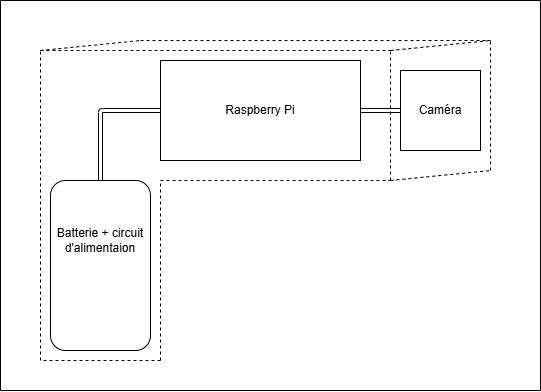

The diagram above was exported from draw.io. Its source (the exported page's mxGraphModel, read from the mxfile embedded in the PNG):
<mxGraphModel dx="1280" dy="474" grid="1" gridSize="10" guides="1" tooltips="1" connect="1" arrows="1" fold="1" page="1" pageScale="1" pageWidth="850" pageHeight="1100" math="0" shadow="0">
  <root>
    <mxCell id="0" />
    <mxCell id="1" parent="0" />
    <mxCell id="2" value="Raspberry Pi" style="rounded=0;whiteSpace=wrap;html=1;" vertex="1" parent="1">
      <mxGeometry x="220" y="80" width="200" height="100" as="geometry" />
    </mxCell>
    <mxCell id="3" value="Caméra" style="whiteSpace=wrap;html=1;aspect=fixed;" vertex="1" parent="1">
      <mxGeometry x="460" y="90" width="80" height="80" as="geometry" />
    </mxCell>
    <mxCell id="4" value="" style="rounded=1;whiteSpace=wrap;html=1;rotation=90;" vertex="1" parent="1">
      <mxGeometry x="75" y="235" width="170" height="100" as="geometry" />
    </mxCell>
    <mxCell id="5" value="Batterie + circuit d'alimentaion" style="text;strokeColor=none;align=center;fillColor=none;html=1;verticalAlign=middle;whiteSpace=wrap;rounded=0;" vertex="1" parent="1">
      <mxGeometry x="90" y="245" width="140" height="30" as="geometry" />
    </mxCell>
    <mxCell id="6" value="" style="endArrow=none;dashed=1;html=1;" edge="1" parent="1">
      <mxGeometry width="50" height="50" relative="1" as="geometry">
        <mxPoint x="220" y="200" as="sourcePoint" />
        <mxPoint x="450" y="200" as="targetPoint" />
      </mxGeometry>
    </mxCell>
    <mxCell id="7" value="" style="endArrow=none;dashed=1;html=1;" edge="1" parent="1">
      <mxGeometry width="50" height="50" relative="1" as="geometry">
        <mxPoint x="220" y="380" as="sourcePoint" />
        <mxPoint x="220" y="200" as="targetPoint" />
      </mxGeometry>
    </mxCell>
    <mxCell id="8" value="" style="endArrow=none;dashed=1;html=1;" edge="1" parent="1">
      <mxGeometry width="50" height="50" relative="1" as="geometry">
        <mxPoint x="220" y="380" as="sourcePoint" />
        <mxPoint x="100" y="380" as="targetPoint" />
      </mxGeometry>
    </mxCell>
    <mxCell id="9" value="" style="endArrow=none;dashed=1;html=1;" edge="1" parent="1">
      <mxGeometry width="50" height="50" relative="1" as="geometry">
        <mxPoint x="100" y="380" as="sourcePoint" />
        <mxPoint x="100" y="70" as="targetPoint" />
      </mxGeometry>
    </mxCell>
    <mxCell id="11" value="" style="endArrow=none;dashed=1;html=1;" edge="1" parent="1">
      <mxGeometry width="50" height="50" relative="1" as="geometry">
        <mxPoint x="450" y="200" as="sourcePoint" />
        <mxPoint x="450" y="70" as="targetPoint" />
      </mxGeometry>
    </mxCell>
    <mxCell id="14" value="" style="endArrow=none;dashed=1;html=1;" edge="1" parent="1">
      <mxGeometry width="50" height="50" relative="1" as="geometry">
        <mxPoint x="100" y="70" as="sourcePoint" />
        <mxPoint x="450" y="70" as="targetPoint" />
      </mxGeometry>
    </mxCell>
    <mxCell id="15" value="" style="endArrow=none;dashed=1;html=1;" edge="1" parent="1">
      <mxGeometry width="50" height="50" relative="1" as="geometry">
        <mxPoint x="450" y="70" as="sourcePoint" />
        <mxPoint x="550" y="60" as="targetPoint" />
      </mxGeometry>
    </mxCell>
    <mxCell id="16" value="" style="endArrow=none;dashed=1;html=1;" edge="1" parent="1">
      <mxGeometry width="50" height="50" relative="1" as="geometry">
        <mxPoint x="450" y="200" as="sourcePoint" />
        <mxPoint x="550" y="190" as="targetPoint" />
      </mxGeometry>
    </mxCell>
    <mxCell id="19" value="" style="endArrow=none;dashed=1;html=1;" edge="1" parent="1">
      <mxGeometry width="50" height="50" relative="1" as="geometry">
        <mxPoint x="550" y="190" as="sourcePoint" />
        <mxPoint x="550" y="60" as="targetPoint" />
      </mxGeometry>
    </mxCell>
    <mxCell id="20" value="" style="endArrow=none;dashed=1;html=1;" edge="1" parent="1">
      <mxGeometry width="50" height="50" relative="1" as="geometry">
        <mxPoint x="200" y="60" as="sourcePoint" />
        <mxPoint x="550" y="60" as="targetPoint" />
      </mxGeometry>
    </mxCell>
    <mxCell id="21" value="" style="endArrow=none;dashed=1;html=1;" edge="1" parent="1">
      <mxGeometry width="50" height="50" relative="1" as="geometry">
        <mxPoint x="100" y="70" as="sourcePoint" />
        <mxPoint x="200" y="60" as="targetPoint" />
      </mxGeometry>
    </mxCell>
    <mxCell id="22" value="" style="shape=link;html=1;exitX=0;exitY=0.5;exitDx=0;exitDy=0;entryX=0;entryY=0.5;entryDx=0;entryDy=0;" edge="1" parent="1" source="4" target="2">
      <mxGeometry width="100" relative="1" as="geometry">
        <mxPoint x="280" y="220" as="sourcePoint" />
        <mxPoint x="380" y="220" as="targetPoint" />
        <Array as="points">
          <mxPoint x="160" y="130" />
        </Array>
      </mxGeometry>
    </mxCell>
    <mxCell id="23" value="" style="shape=link;html=1;" edge="1" parent="1" source="2" target="3">
      <mxGeometry width="100" relative="1" as="geometry">
        <mxPoint x="280" y="220" as="sourcePoint" />
        <mxPoint x="380" y="220" as="targetPoint" />
      </mxGeometry>
    </mxCell>
    <mxCell id="25" value="" style="swimlane;startSize=0;" vertex="1" parent="1">
      <mxGeometry x="60" y="20" width="540" height="390" as="geometry" />
    </mxCell>
  </root>
</mxGraphModel>